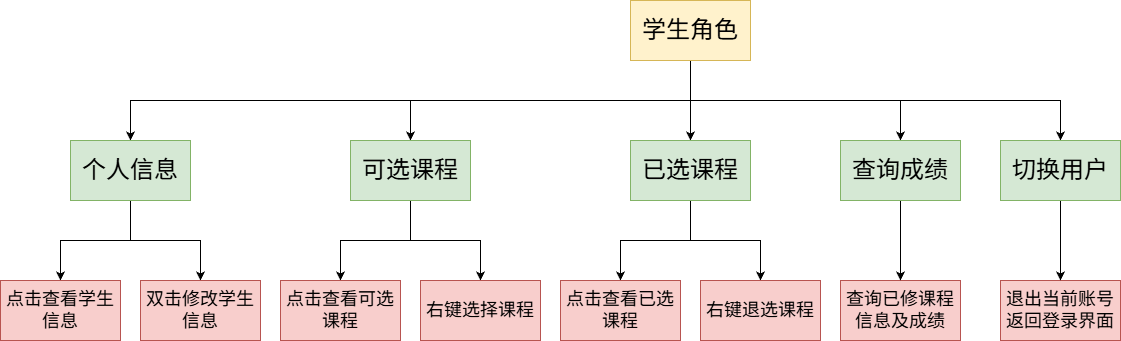

The diagram above was exported from draw.io. Its source (the exported page's mxGraphModel, read from the mxfile embedded in the PNG):
<mxGraphModel dx="2032" dy="814" grid="1" gridSize="10" guides="1" tooltips="1" connect="1" arrows="1" fold="1" page="1" pageScale="1" pageWidth="827" pageHeight="1169" math="0" shadow="0">
  <root>
    <mxCell id="0" />
    <mxCell id="1" parent="0" />
    <mxCell id="ZGy2YOySkyGFOpJL7ifg-23" edge="1" parent="1" source="ZGy2YOySkyGFOpJL7ifg-1" style="edgeStyle=orthogonalEdgeStyle;rounded=0;orthogonalLoop=1;jettySize=auto;html=1;exitX=0.5;exitY=1;exitDx=0;exitDy=0;entryX=0.5;entryY=0;entryDx=0;entryDy=0;" target="ZGy2YOySkyGFOpJL7ifg-16">
      <mxGeometry relative="1" as="geometry" />
    </mxCell>
    <mxCell id="ZGy2YOySkyGFOpJL7ifg-24" edge="1" parent="1" source="ZGy2YOySkyGFOpJL7ifg-1" style="edgeStyle=orthogonalEdgeStyle;rounded=0;orthogonalLoop=1;jettySize=auto;html=1;exitX=0.5;exitY=1;exitDx=0;exitDy=0;entryX=0.5;entryY=0;entryDx=0;entryDy=0;" target="ZGy2YOySkyGFOpJL7ifg-8">
      <mxGeometry relative="1" as="geometry" />
    </mxCell>
    <mxCell id="ZGy2YOySkyGFOpJL7ifg-25" edge="1" parent="1" source="ZGy2YOySkyGFOpJL7ifg-1" style="edgeStyle=orthogonalEdgeStyle;rounded=0;orthogonalLoop=1;jettySize=auto;html=1;exitX=0.5;exitY=1;exitDx=0;exitDy=0;entryX=0.5;entryY=0;entryDx=0;entryDy=0;" target="ZGy2YOySkyGFOpJL7ifg-2">
      <mxGeometry relative="1" as="geometry" />
    </mxCell>
    <mxCell id="ZGy2YOySkyGFOpJL7ifg-26" edge="1" parent="1" source="ZGy2YOySkyGFOpJL7ifg-1" style="edgeStyle=orthogonalEdgeStyle;rounded=0;orthogonalLoop=1;jettySize=auto;html=1;exitX=0.5;exitY=1;exitDx=0;exitDy=0;entryX=0.5;entryY=0;entryDx=0;entryDy=0;" target="ZGy2YOySkyGFOpJL7ifg-20">
      <mxGeometry relative="1" as="geometry" />
    </mxCell>
    <mxCell id="ZGy2YOySkyGFOpJL7ifg-27" edge="1" parent="1" source="ZGy2YOySkyGFOpJL7ifg-1" style="edgeStyle=orthogonalEdgeStyle;rounded=0;orthogonalLoop=1;jettySize=auto;html=1;exitX=0.5;exitY=1;exitDx=0;exitDy=0;" target="ZGy2YOySkyGFOpJL7ifg-22">
      <mxGeometry relative="1" as="geometry" />
    </mxCell>
    <mxCell id="ZGy2YOySkyGFOpJL7ifg-1" parent="1" style="rounded=0;whiteSpace=wrap;html=1;fillColor=#fff2cc;strokeColor=#d6b656;" value="&lt;font style=&quot;font-size: 24px;&quot;&gt;学生角色&lt;/font&gt;" vertex="1">
      <mxGeometry height="60" width="120" x="280" y="160" as="geometry" />
    </mxCell>
    <mxCell id="ZGy2YOySkyGFOpJL7ifg-6" edge="1" parent="1" source="ZGy2YOySkyGFOpJL7ifg-2" style="edgeStyle=orthogonalEdgeStyle;rounded=0;orthogonalLoop=1;jettySize=auto;html=1;exitX=0.5;exitY=1;exitDx=0;exitDy=0;entryX=0.5;entryY=0;entryDx=0;entryDy=0;" target="ZGy2YOySkyGFOpJL7ifg-3">
      <mxGeometry relative="1" as="geometry" />
    </mxCell>
    <mxCell id="ZGy2YOySkyGFOpJL7ifg-7" edge="1" parent="1" source="ZGy2YOySkyGFOpJL7ifg-2" style="edgeStyle=orthogonalEdgeStyle;rounded=0;orthogonalLoop=1;jettySize=auto;html=1;exitX=0.5;exitY=1;exitDx=0;exitDy=0;entryX=0.5;entryY=0;entryDx=0;entryDy=0;" target="ZGy2YOySkyGFOpJL7ifg-4">
      <mxGeometry relative="1" as="geometry" />
    </mxCell>
    <mxCell id="ZGy2YOySkyGFOpJL7ifg-2" parent="1" style="rounded=0;whiteSpace=wrap;html=1;fillColor=#d5e8d4;strokeColor=#82b366;" value="&lt;font style=&quot;font-size: 24px;&quot;&gt;个人信息&lt;/font&gt;" vertex="1">
      <mxGeometry height="60" width="120" x="-280" y="300" as="geometry" />
    </mxCell>
    <mxCell id="ZGy2YOySkyGFOpJL7ifg-3" parent="1" style="rounded=0;whiteSpace=wrap;html=1;fillColor=#f8cecc;strokeColor=#b85450;" value="&lt;font style=&quot;font-size: 18px;&quot;&gt;点击查看学生信息&lt;/font&gt;" vertex="1">
      <mxGeometry height="60" width="120" x="-350" y="440" as="geometry" />
    </mxCell>
    <mxCell id="ZGy2YOySkyGFOpJL7ifg-4" parent="1" style="rounded=0;whiteSpace=wrap;html=1;fillColor=#f8cecc;strokeColor=#b85450;" value="&lt;font style=&quot;font-size: 18px;&quot;&gt;双击修改学生信息&lt;/font&gt;" vertex="1">
      <mxGeometry height="60" width="120" x="-210" y="440" as="geometry" />
    </mxCell>
    <mxCell id="ZGy2YOySkyGFOpJL7ifg-11" edge="1" parent="1" source="ZGy2YOySkyGFOpJL7ifg-8" style="edgeStyle=orthogonalEdgeStyle;rounded=0;orthogonalLoop=1;jettySize=auto;html=1;exitX=0.5;exitY=1;exitDx=0;exitDy=0;entryX=0.5;entryY=0;entryDx=0;entryDy=0;" target="ZGy2YOySkyGFOpJL7ifg-9">
      <mxGeometry relative="1" as="geometry" />
    </mxCell>
    <mxCell id="ZGy2YOySkyGFOpJL7ifg-12" edge="1" parent="1" source="ZGy2YOySkyGFOpJL7ifg-8" style="edgeStyle=orthogonalEdgeStyle;rounded=0;orthogonalLoop=1;jettySize=auto;html=1;exitX=0.5;exitY=1;exitDx=0;exitDy=0;entryX=0.5;entryY=0;entryDx=0;entryDy=0;" target="ZGy2YOySkyGFOpJL7ifg-10">
      <mxGeometry relative="1" as="geometry" />
    </mxCell>
    <mxCell id="ZGy2YOySkyGFOpJL7ifg-8" parent="1" style="rounded=0;whiteSpace=wrap;html=1;fillColor=#d5e8d4;strokeColor=#82b366;" value="&lt;font style=&quot;font-size: 24px;&quot;&gt;可选课程&lt;/font&gt;" vertex="1">
      <mxGeometry height="60" width="120" y="300" as="geometry" />
    </mxCell>
    <mxCell id="ZGy2YOySkyGFOpJL7ifg-9" parent="1" style="rounded=0;whiteSpace=wrap;html=1;fillColor=#f8cecc;strokeColor=#b85450;" value="&lt;font style=&quot;font-size: 18px;&quot;&gt;点击查看可选课程&lt;/font&gt;" vertex="1">
      <mxGeometry height="60" width="120" x="-70" y="440" as="geometry" />
    </mxCell>
    <mxCell id="ZGy2YOySkyGFOpJL7ifg-10" parent="1" style="rounded=0;whiteSpace=wrap;html=1;fillColor=#f8cecc;strokeColor=#b85450;" value="&lt;font style=&quot;font-size: 18px;&quot;&gt;右键选择课程&lt;/font&gt;" vertex="1">
      <mxGeometry height="60" width="120" x="70" y="440" as="geometry" />
    </mxCell>
    <mxCell id="ZGy2YOySkyGFOpJL7ifg-14" edge="1" parent="1" source="ZGy2YOySkyGFOpJL7ifg-16" style="edgeStyle=orthogonalEdgeStyle;rounded=0;orthogonalLoop=1;jettySize=auto;html=1;exitX=0.5;exitY=1;exitDx=0;exitDy=0;entryX=0.5;entryY=0;entryDx=0;entryDy=0;" target="ZGy2YOySkyGFOpJL7ifg-17">
      <mxGeometry relative="1" as="geometry" />
    </mxCell>
    <mxCell id="ZGy2YOySkyGFOpJL7ifg-15" edge="1" parent="1" source="ZGy2YOySkyGFOpJL7ifg-16" style="edgeStyle=orthogonalEdgeStyle;rounded=0;orthogonalLoop=1;jettySize=auto;html=1;exitX=0.5;exitY=1;exitDx=0;exitDy=0;entryX=0.5;entryY=0;entryDx=0;entryDy=0;" target="ZGy2YOySkyGFOpJL7ifg-18">
      <mxGeometry relative="1" as="geometry" />
    </mxCell>
    <mxCell id="ZGy2YOySkyGFOpJL7ifg-16" parent="1" style="rounded=0;whiteSpace=wrap;html=1;fillColor=#d5e8d4;strokeColor=#82b366;" value="&lt;font style=&quot;font-size: 24px;&quot;&gt;已选课程&lt;/font&gt;" vertex="1">
      <mxGeometry height="60" width="120" x="280" y="300" as="geometry" />
    </mxCell>
    <mxCell id="ZGy2YOySkyGFOpJL7ifg-17" parent="1" style="rounded=0;whiteSpace=wrap;html=1;fillColor=#f8cecc;strokeColor=#b85450;" value="&lt;font style=&quot;font-size: 18px;&quot;&gt;点击查看已选课程&lt;/font&gt;" vertex="1">
      <mxGeometry height="60" width="120" x="210" y="440" as="geometry" />
    </mxCell>
    <mxCell id="ZGy2YOySkyGFOpJL7ifg-18" parent="1" style="rounded=0;whiteSpace=wrap;html=1;fillColor=#f8cecc;strokeColor=#b85450;" value="&lt;font style=&quot;font-size: 18px;&quot;&gt;右键退选课程&lt;/font&gt;" vertex="1">
      <mxGeometry height="60" width="120" x="350" y="440" as="geometry" />
    </mxCell>
    <mxCell id="ZGy2YOySkyGFOpJL7ifg-19" parent="1" style="rounded=0;whiteSpace=wrap;html=1;fillColor=#f8cecc;strokeColor=#b85450;" value="&lt;font style=&quot;font-size: 18px;&quot;&gt;查询已修课程信息及成绩&lt;/font&gt;" vertex="1">
      <mxGeometry height="60" width="120" x="490" y="440" as="geometry" />
    </mxCell>
    <mxCell id="3Lv12DkoTRbOyt4NSwjA-1" edge="1" parent="1" source="ZGy2YOySkyGFOpJL7ifg-20" style="edgeStyle=orthogonalEdgeStyle;rounded=0;orthogonalLoop=1;jettySize=auto;html=1;exitX=0.5;exitY=1;exitDx=0;exitDy=0;entryX=0.5;entryY=0;entryDx=0;entryDy=0;" target="ZGy2YOySkyGFOpJL7ifg-19">
      <mxGeometry relative="1" as="geometry" />
    </mxCell>
    <mxCell id="ZGy2YOySkyGFOpJL7ifg-20" parent="1" style="rounded=0;whiteSpace=wrap;html=1;fillColor=#d5e8d4;strokeColor=#82b366;" value="&lt;font style=&quot;font-size: 24px;&quot;&gt;查询成绩&lt;/font&gt;" vertex="1">
      <mxGeometry height="60" width="120" x="490" y="300" as="geometry" />
    </mxCell>
    <mxCell id="ZGy2YOySkyGFOpJL7ifg-21" parent="1" style="rounded=0;whiteSpace=wrap;html=1;fillColor=#f8cecc;strokeColor=#b85450;" value="&lt;font style=&quot;font-size: 18px;&quot;&gt;退出当前账号返回登录界面&lt;/font&gt;" vertex="1">
      <mxGeometry height="60" width="120" x="650" y="440" as="geometry" />
    </mxCell>
    <mxCell id="3Lv12DkoTRbOyt4NSwjA-3" edge="1" parent="1" source="ZGy2YOySkyGFOpJL7ifg-22" style="edgeStyle=orthogonalEdgeStyle;rounded=0;orthogonalLoop=1;jettySize=auto;html=1;exitX=0.5;exitY=1;exitDx=0;exitDy=0;entryX=0.5;entryY=0;entryDx=0;entryDy=0;" target="ZGy2YOySkyGFOpJL7ifg-21">
      <mxGeometry relative="1" as="geometry" />
    </mxCell>
    <mxCell id="ZGy2YOySkyGFOpJL7ifg-22" parent="1" style="rounded=0;whiteSpace=wrap;html=1;fillColor=#d5e8d4;strokeColor=#82b366;" value="&lt;font style=&quot;font-size: 24px;&quot;&gt;切换用户&lt;/font&gt;" vertex="1">
      <mxGeometry height="60" width="120" x="650" y="300" as="geometry" />
    </mxCell>
  </root>
</mxGraphModel>